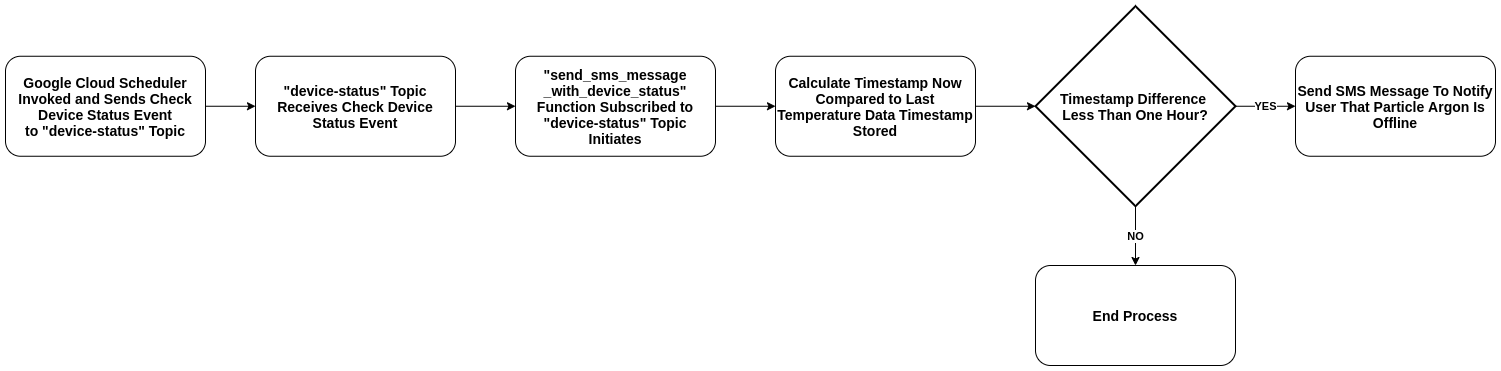

The diagram above was exported from draw.io. Its source (the exported page's mxGraphModel, read from the mxfile embedded in the PNG):
<mxGraphModel dx="1422" dy="734" grid="1" gridSize="10" guides="1" tooltips="1" connect="1" arrows="1" fold="1" page="1" pageScale="1" pageWidth="827" pageHeight="1169" math="0" shadow="0">
  <root>
    <mxCell id="WIyWlLk6GJQsqaUBKTNV-0" />
    <mxCell id="WIyWlLk6GJQsqaUBKTNV-1" parent="WIyWlLk6GJQsqaUBKTNV-0" />
    <mxCell id="n0p8ej4k781tBCiZ4_wV-27" value="" style="edgeStyle=orthogonalEdgeStyle;rounded=0;orthogonalLoop=1;jettySize=auto;html=1;" edge="1" parent="WIyWlLk6GJQsqaUBKTNV-1" source="n0p8ej4k781tBCiZ4_wV-14" target="n0p8ej4k781tBCiZ4_wV-26">
      <mxGeometry relative="1" as="geometry" />
    </mxCell>
    <mxCell id="n0p8ej4k781tBCiZ4_wV-14" value="&lt;font style=&quot;font-size: 14px&quot;&gt;&lt;b&gt;Google Cloud Scheduler Invoked and Sends Check Device Status Event to&amp;nbsp;&lt;/b&gt;&lt;/font&gt;&lt;b style=&quot;font-size: 14px&quot;&gt;&quot;device-status&quot; Topic&lt;/b&gt;" style="rounded=1;whiteSpace=wrap;html=1;fontSize=12;glass=0;strokeWidth=1;shadow=0;" vertex="1" parent="WIyWlLk6GJQsqaUBKTNV-1">
      <mxGeometry x="340" y="190.75" width="200" height="100" as="geometry" />
    </mxCell>
    <mxCell id="n0p8ej4k781tBCiZ4_wV-29" value="" style="edgeStyle=orthogonalEdgeStyle;rounded=0;orthogonalLoop=1;jettySize=auto;html=1;" edge="1" parent="WIyWlLk6GJQsqaUBKTNV-1" source="n0p8ej4k781tBCiZ4_wV-26" target="n0p8ej4k781tBCiZ4_wV-28">
      <mxGeometry relative="1" as="geometry" />
    </mxCell>
    <mxCell id="n0p8ej4k781tBCiZ4_wV-26" value="&lt;b style=&quot;font-size: 14px&quot;&gt;&quot;device-status&quot; Topic Receives&amp;nbsp;&lt;/b&gt;&lt;b style=&quot;font-size: 14px&quot;&gt;Check Device Status Event&lt;/b&gt;" style="rounded=1;whiteSpace=wrap;html=1;fontSize=12;glass=0;strokeWidth=1;shadow=0;" vertex="1" parent="WIyWlLk6GJQsqaUBKTNV-1">
      <mxGeometry x="590" y="190.75" width="200" height="100" as="geometry" />
    </mxCell>
    <mxCell id="n0p8ej4k781tBCiZ4_wV-104" value="" style="edgeStyle=orthogonalEdgeStyle;rounded=0;orthogonalLoop=1;jettySize=auto;html=1;" edge="1" parent="WIyWlLk6GJQsqaUBKTNV-1" source="n0p8ej4k781tBCiZ4_wV-28" target="n0p8ej4k781tBCiZ4_wV-103">
      <mxGeometry relative="1" as="geometry" />
    </mxCell>
    <mxCell id="n0p8ej4k781tBCiZ4_wV-28" value="&lt;b style=&quot;font-size: 14px&quot;&gt;&quot;&lt;/b&gt;&lt;span style=&quot;font-size: 14px&quot;&gt;&lt;b&gt;send_sms_message&lt;br&gt;_with_device_status&lt;/b&gt;&lt;/span&gt;&lt;b style=&quot;font-size: 14px&quot;&gt;&quot; Function Subscribed to &quot;device-status&quot; Topic Initiates&lt;/b&gt;" style="rounded=1;whiteSpace=wrap;html=1;fontSize=12;glass=0;strokeWidth=1;shadow=0;" vertex="1" parent="WIyWlLk6GJQsqaUBKTNV-1">
      <mxGeometry x="850" y="190.75" width="200" height="100" as="geometry" />
    </mxCell>
    <mxCell id="n0p8ej4k781tBCiZ4_wV-105" value="" style="edgeStyle=orthogonalEdgeStyle;rounded=0;orthogonalLoop=1;jettySize=auto;html=1;" edge="1" parent="WIyWlLk6GJQsqaUBKTNV-1" source="n0p8ej4k781tBCiZ4_wV-103" target="n0p8ej4k781tBCiZ4_wV-68">
      <mxGeometry relative="1" as="geometry" />
    </mxCell>
    <mxCell id="n0p8ej4k781tBCiZ4_wV-103" value="&lt;span style=&quot;font-size: 14px&quot;&gt;&lt;b&gt;Calculate Timestamp Now Compared to Last Temperature Data Timestamp Stored&lt;/b&gt;&lt;/span&gt;" style="rounded=1;whiteSpace=wrap;html=1;fontSize=12;glass=0;strokeWidth=1;shadow=0;" vertex="1" parent="WIyWlLk6GJQsqaUBKTNV-1">
      <mxGeometry x="1110" y="190.75" width="200" height="100" as="geometry" />
    </mxCell>
    <mxCell id="n0p8ej4k781tBCiZ4_wV-70" value="NO" style="edgeStyle=orthogonalEdgeStyle;rounded=0;orthogonalLoop=1;jettySize=auto;html=1;entryX=0.5;entryY=0;entryDx=0;entryDy=0;fontStyle=1" edge="1" parent="WIyWlLk6GJQsqaUBKTNV-1" source="n0p8ej4k781tBCiZ4_wV-68" target="n0p8ej4k781tBCiZ4_wV-71">
      <mxGeometry relative="1" as="geometry">
        <mxPoint x="1920" y="240.75" as="targetPoint" />
      </mxGeometry>
    </mxCell>
    <mxCell id="n0p8ej4k781tBCiZ4_wV-107" value="YES" style="edgeStyle=orthogonalEdgeStyle;rounded=0;orthogonalLoop=1;jettySize=auto;html=1;fontStyle=1" edge="1" parent="WIyWlLk6GJQsqaUBKTNV-1" source="n0p8ej4k781tBCiZ4_wV-68">
      <mxGeometry relative="1" as="geometry">
        <mxPoint x="1630" y="240.75" as="targetPoint" />
      </mxGeometry>
    </mxCell>
    <mxCell id="n0p8ej4k781tBCiZ4_wV-68" value="&lt;font style=&quot;font-size: 14px&quot;&gt;&lt;b&gt;Timestamp Difference &lt;br&gt;Less Than One Hour?&lt;/b&gt;&lt;/font&gt;" style="strokeWidth=2;html=1;shape=mxgraph.flowchart.decision;whiteSpace=wrap;" vertex="1" parent="WIyWlLk6GJQsqaUBKTNV-1">
      <mxGeometry x="1370" y="140.75" width="200" height="200" as="geometry" />
    </mxCell>
    <mxCell id="n0p8ej4k781tBCiZ4_wV-71" value="&lt;span style=&quot;font-size: 14px&quot;&gt;&lt;b&gt;End Process&lt;/b&gt;&lt;/span&gt;" style="rounded=1;whiteSpace=wrap;html=1;fontSize=12;glass=0;strokeWidth=1;shadow=0;" vertex="1" parent="WIyWlLk6GJQsqaUBKTNV-1">
      <mxGeometry x="1370" y="400" width="200" height="100" as="geometry" />
    </mxCell>
    <mxCell id="n0p8ej4k781tBCiZ4_wV-108" value="&lt;span style=&quot;font-size: 14px&quot;&gt;&lt;b&gt;Send SMS Message To Notify User That Particle Argon Is Offline&lt;/b&gt;&lt;/span&gt;" style="rounded=1;whiteSpace=wrap;html=1;fontSize=12;glass=0;strokeWidth=1;shadow=0;" vertex="1" parent="WIyWlLk6GJQsqaUBKTNV-1">
      <mxGeometry x="1630" y="190.75" width="200" height="100" as="geometry" />
    </mxCell>
  </root>
</mxGraphModel>